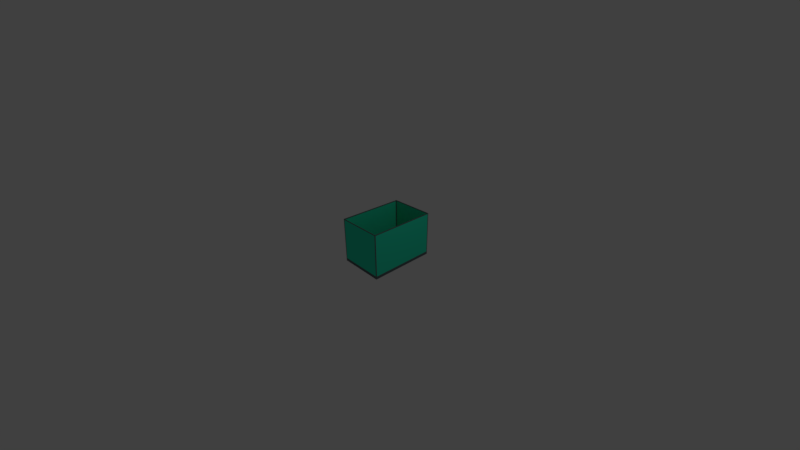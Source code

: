 # Source: container.blend  (saved by Blender 2.79.0; exported with 4.5.12 LTS)
import bpy
from mathutils import Matrix  # noqa: F401  (used for matrix-valued properties, if any)

bpy.ops.wm.read_factory_settings(use_empty=True)
scene = bpy.context.scene
scene.name = 'Scene'

# ---- collections
col_collection_1 = bpy.data.collections.new('Collection 1'); scene.collection.children.link(col_collection_1)

# ---- materials (node trees are filled in below, after node groups)
mat_material_001 = bpy.data.materials.new('Material.001')
mat_material_001.alpha_threshold = 0.0
mat_material_001.use_transparent_shadow = False
mat_material_001.diffuse_color = (0.02788, 0.8, 0.494, 1.0)
mat_material_001.roughness = 0.5
mat_material = bpy.data.materials.new('Material')
mat_material.alpha_threshold = 0.0
mat_material.use_transparent_shadow = False
mat_material.diffuse_color = (0.1108, 0.1454, 0.1574, 1.0)
mat_material.roughness = 0.5
mat_material.line_color = (0.0, 0.0, 0.0, 1.0)

# ---- material node trees

# ---- world
world_world = bpy.data.worlds.new('World'); scene.world = world_world
world_world.color = (0.05088, 0.05088, 0.05088)
world_world.use_sun_shadow = False
world_world.sun_shadow_jitter_overblur = 0.0
world_world.cycles.sampling_method = 'MANUAL'

# ---- cameras
cam_camera = bpy.data.cameras.new('Camera')
cam_camera.clip_end = 100.0
cam_camera.lens = 14.66
cam_camera.sensor_width = 32.0
cam_camera.sensor_height = 18.0
cam_camera.ortho_scale = 7.314
cam_camera.dof.focus_distance = 0.0
cam_camera.dof.aperture_fstop = 128.0

# ---- lights
light_lamp = bpy.data.lights.new('Lamp', 'POINT')
light_lamp.transmission_factor = 0.0
light_lamp.cutoff_distance = 30.0
light_lamp.energy = 100.0
light_lamp.shadow_buffer_clip_start = 1.001
light_lamp.shadow_soft_size = 0.1
light_lamp.shadow_maximum_resolution = 0.006
light_lamp.use_absolute_resolution = True

# ---- meshes
me_cube_001 = bpy.data.meshes.new('Cube.001')
me_cube_001.from_pydata([(-1.0, -1.0, -1.0), (-1.0, -1.0, 1.0), (-1.0, 1.0, -1.0), (-1.0, 1.0, 1.0), (1.0, -1.0, -1.0), (1.0, -1.0, 1.0), (1.0, 1.0, -1.0), (1.0, 1.0, 1.0), (-1.013, 1.013, -1.013), (-1.013, -1.013, -1.013), (-1.013, -1.013, 1.0), (-1.013, 1.013, 1.0), (1.013, 1.013, -1.013), (1.013, 1.013, 1.0), (1.013, -1.013, -1.013), (1.013, -1.013, 1.0), (1.016, 1.016, -1.016), (1.016, -1.016, -1.016), (-1.016, -1.016, -1.016), (-1.016, 1.016, -1.016), (0.992, 0.9998, 1.016), (0.992, -0.9998, 1.016), (-0.992, -0.9998, 1.016), (-0.992, 0.9998, 1.016), (1.016, 1.016, 1.016), (1.016, -1.016, 1.016), (-1.016, 1.016, 1.016), (-1.016, -1.016, 1.016), (0.992, 0.9998, -0.915), (0.992, -0.9998, -0.915), (-0.992, 0.9998, -0.915), (-0.992, -0.9998, -0.915), (-0.9599, -0.9998, 0.9839), (0.9599, -0.9998, 0.9839), (0.9599, -0.9998, -0.8858), (-0.9599, -0.9998, -0.8858), (1.016, 0.9943, -0.8858), (1.016, 0.9943, 0.9839), (1.016, -0.9943, 0.9839), (1.016, -0.9943, -0.8858), (0.9839, -1.016, -0.8858), (0.9839, -1.016, 0.9839), (-0.9839, -1.016, 0.9839), (-0.9839, -1.016, -0.8858), (-1.016, -0.9943, -0.8858), (-1.016, -0.9943, 0.9839), (-1.016, 0.9943, 0.9839), (-1.016, 0.9943, -0.8858), (0.9839, 1.016, 0.9839), (0.9839, 1.016, -0.8858), (-0.9839, 1.016, -0.8858), (-0.9839, 1.016, 0.9839), (0.992, -0.978, 0.9839), (0.992, 0.978, 0.9839), (0.992, 0.978, -0.8858), (0.992, -0.978, -0.8858), (-0.992, 0.978, 0.9839), (-0.992, -0.978, 0.9839), (-0.992, -0.978, -0.8858), (-0.992, 0.978, -0.8858), (0.9599, 0.9998, 0.9839), (-0.9599, 0.9998, 0.9839), (-0.9599, 0.9998, -0.8858), (0.9599, 0.9998, -0.8858)], [], [(0, 2, 3, 1), (2, 6, 7, 3), (6, 4, 5, 7), (4, 0, 1, 5), (9, 10, 11, 8), (8, 11, 13, 12), (12, 13, 15, 14), (14, 15, 10, 9), (5, 1, 10, 15), (3, 7, 13, 11), (7, 5, 15, 13), (1, 3, 11, 10), (16, 17, 18, 19), (35, 43, 40, 34), (39, 55, 52, 38), (32, 42, 43, 35), (47, 59, 56, 46), (51, 61, 62, 50), (20, 21, 25, 24), (23, 20, 24, 26), (21, 22, 27, 25), (22, 23, 26, 27), (28, 30, 31, 29), (36, 54, 55, 39), (44, 58, 59, 47), (48, 60, 61, 51), (22, 21, 33, 32), (21, 29, 34, 33), (29, 31, 35, 34), (31, 22, 32, 35), (16, 24, 37, 36), (24, 25, 38, 37), (25, 17, 39, 38), (17, 16, 36, 39), (17, 25, 41, 40), (25, 27, 42, 41), (27, 18, 43, 42), (18, 17, 40, 43), (18, 27, 45, 44), (27, 26, 46, 45), (26, 19, 47, 46), (19, 18, 44, 47), (24, 16, 49, 48), (16, 19, 50, 49), (19, 26, 51, 50), (26, 24, 48, 51), (21, 20, 53, 52), (20, 28, 54, 53), (28, 29, 55, 54), (29, 21, 52, 55), (23, 22, 57, 56), (22, 31, 58, 57), (31, 30, 59, 58), (30, 23, 56, 59), (20, 23, 61, 60), (23, 30, 62, 61), (30, 28, 63, 62), (28, 20, 60, 63), (38, 52, 53, 37), (37, 53, 54, 36), (46, 56, 57, 45), (45, 57, 58, 44), (34, 40, 41, 33), (33, 41, 42, 32), (50, 62, 63, 49), (49, 63, 60, 48)])
me_cube_001.polygons.foreach_set('material_index', [0, 0, 0, 0, 0, 0, 0, 0, 0, 0, 0, 0, 1, 1, 1, 1, 1, 1, 1, 1, 1, 1, 1, 1, 1, 1, 1, 1, 1, 1, 1, 1, 1, 1, 1, 1, 1, 1, 1, 1, 1, 1, 1, 1, 1, 1, 1, 1, 1, 1, 1, 1, 1, 1, 1, 1, 1, 1, 1, 1, 1, 1, 1, 1, 1, 1])
me_cube_001.materials.append(mat_material_001)
me_cube_001.materials.append(mat_material)
me_cube_001.use_remesh_preserve_volume = False
me_cube_001.use_remesh_preserve_attributes = False
me_cube_001.use_mirror_vertex_groups = False
me_cube_001.update()

# ---- objects
ob_cube_001 = bpy.data.objects.new('Cube.001', me_cube_001)
ob_lamp = bpy.data.objects.new('Lamp', light_lamp)
ob_camera = bpy.data.objects.new('Camera', cam_camera)

# ---- transforms, parenting, visibility, modifiers, constraints
ob_cube_001.location = (0.0, 0.0, 0.0)
ob_cube_001.scale = (0.7013, 1.034, 0.7013)
ob_cube_001.lineart.crease_threshold = 0.0
ob_lamp.location = (4.076, 1.005, 5.904)
ob_lamp.rotation_euler = (0.6503, 0.05522, 1.866)
ob_lamp.lock_rotations_4d = False
ob_lamp.empty_display_type = 'ARROWS'
ob_lamp.color = (0.0, 0.0, 0.0, 0.0)
ob_lamp.lineart.crease_threshold = 0.0
ob_camera.location = (7.481, -6.508, 5.344)
ob_camera.rotation_euler = (1.109, 0.0, 0.8149)
ob_camera.lock_rotations_4d = False
ob_camera.empty_display_type = 'ARROWS'
ob_camera.color = (0.0, 0.0, 0.0, 0.0)
ob_camera.display_type = 'WIRE'
ob_camera.lineart.crease_threshold = 0.0

# ---- collection membership
col_collection_1.objects.link(ob_cube_001)
col_collection_1.objects.link(ob_lamp)
col_collection_1.objects.link(ob_camera)

# ---- scene / render settings (as saved in the file)
scene.camera = ob_camera
scene.frame_start = 1; scene.frame_end = 250; scene.frame_set(1)
scene.render.engine = 'BLENDER_EEVEE_NEXT'
scene.render.resolution_percentage = 50
scene.render.dither_intensity = 0.0
scene.cycles.use_denoising = False
scene.cycles.samples = 128
scene.cycles.sampling_pattern = 'TABULATED_SOBOL'
scene.cycles.use_adaptive_sampling = False
scene.cycles.use_light_tree = False
scene.cycles.blur_glossy = 0.0
scene.cycles.sample_clamp_indirect = 0.0
scene.view_settings.view_transform = 'Standard'
bpy.context.view_layer.update()
